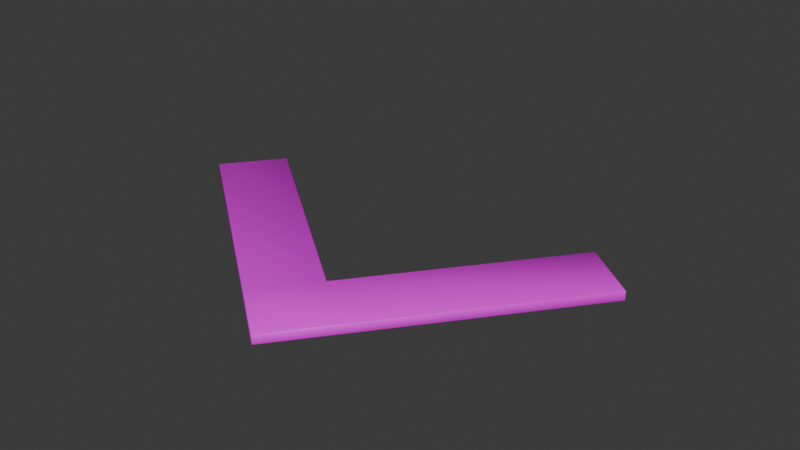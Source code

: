 # Source: LRuler.blend  (saved by Blender 4.3.34; exported with 4.5.12 LTS)
import bpy
from mathutils import Matrix  # noqa: F401  (used for matrix-valued properties, if any)

bpy.ops.wm.read_factory_settings(use_empty=True)
scene = bpy.context.scene
scene.name = 'Scene'

# ---- collections
col_collection = bpy.data.collections.new('Collection'); scene.collection.children.link(col_collection)

# ---- images (referenced by path relative to the original .blend; pixels are not part of the script)
import os
ASSET_DIR = os.environ.get("B2B_ASSET_DIR", "")  # directory of the original .blend (textures are referenced by path, not embedded)
HERE = os.path.dirname(os.path.abspath(__file__))  # packed textures are extracted next to this script under _unpacked/

def load_image(name, relpath, width, height, colorspace="sRGB"):
    """Load a texture the original file referenced (path relative to the .blend, or extracted next to this script)."""
    p = next((c for c in (os.path.join(HERE, relpath), os.path.join(ASSET_DIR, relpath)) if relpath and os.path.exists(c)), "")
    if p:
        img = bpy.data.images.load(p, check_existing=True)
        img.name = name
    else:  # same state as the original file: an image datablock whose file is absent (Cycles renders it pink)
        img = bpy.data.images.new(name, width, height)
        img.source = "FILE"
        img.filepath = "//" + (relpath or name)
    img.colorspace_settings.name = colorspace
    return img
img_lruler_img = load_image('LRuler_img', 'rulermap.png', 1024, 1024, 'sRGB')

# ---- materials (node trees are filled in below, after node groups)
mat_material_001 = bpy.data.materials.new('Material.001')

# ---- material node trees
mat_material_001.use_nodes = True; mat_material_001.node_tree.nodes.clear()
_N = mat_material_001.node_tree.nodes; _L = mat_material_001.node_tree.links
n0 = _N.new('ShaderNodeBsdfPrincipled'); n0.name = 'Principled BSDF'; n0.location = (10, 300)
n1 = _N.new('ShaderNodeOutputMaterial'); n1.name = 'Material Output'; n1.location = (300, 300)
n2 = _N.new('ShaderNodeTexImage'); n2.name = 'Image Texture.001'; n2.location = (-304, 224)
n2.image = img_lruler_img
_L.new(n0.outputs[0], n1.inputs[0])
_L.new(n2.outputs[0], n0.inputs[0])
n1.is_active_output = True

# ---- world
world_world = bpy.data.worlds.new('World'); scene.world = world_world
world_world.use_nodes = True; world_world.node_tree.nodes.clear()
_N = world_world.node_tree.nodes; _L = world_world.node_tree.links
n0 = _N.new('ShaderNodeOutputWorld'); n0.name = 'World Output'; n0.location = (300, 300)
n1 = _N.new('ShaderNodeBackground'); n1.name = 'Background'; n1.location = (10, 300)
n1.inputs[0].default_value = (0.05088, 0.05088, 0.05088, 1.0)
_L.new(n1.outputs[0], n0.inputs[0])
n0.is_active_output = True
world_world.color = (0.05088, 0.05088, 0.05088)
world_world.sun_shadow_jitter_overblur = 0.0

# ---- meshes
me_plane_001 = bpy.data.meshes.new('Plane.001')
me_plane_001.from_pydata([(-0.3623, -0.1834, 0.007), (-0.3613, -0.1844, 0.007), (-0.3613, -0.1834, 0.008), (0.1935, -0.1844, 0.007), (0.1945, -0.1834, 0.007), (0.1935, -0.1834, 0.008), (-0.3623, -0.06699, 0.007), (-0.3613, -0.06699, 0.008), (-0.3613, -0.06599, 0.007), (0.1945, -0.06599, 0.007), (0.1935, -0.06599, 0.008), (0.07714, -0.1834, 0.008), (0.07714, -0.1844, 0.007), (0.07614, -0.06599, 0.007), (0.07814, -0.06699, 0.008), (0.07714, -0.06499, 0.007), (0.1935, 0.334, 0.007), (0.1935, 0.333, 0.008), (0.1945, 0.333, 0.007), (0.07814, 0.334, 0.007), (0.07714, 0.333, 0.007), (0.07814, 0.333, 0.008), (-0.3623, -0.1834, -0.007), (-0.3613, -0.1834, -0.008), (-0.3613, -0.1844, -0.007), (0.1935, -0.1844, -0.007), (0.1935, -0.1834, -0.008), (0.1945, -0.1834, -0.007), (-0.3623, -0.06699, -0.007), (-0.3613, -0.06599, -0.007), (-0.3613, -0.06699, -0.008), (0.1935, -0.06599, -0.008), (0.1945, -0.06599, -0.007), (0.07714, -0.1844, -0.007), (0.07714, -0.1834, -0.008), (0.07614, -0.06599, -0.007), (0.07714, -0.06499, -0.007), (0.07814, -0.06699, -0.008), (0.1935, 0.334, -0.007), (0.1945, 0.333, -0.007), (0.1935, 0.333, -0.008), (0.07814, 0.334, -0.007), (0.07814, 0.333, -0.008), (0.07714, 0.333, -0.007)], [], [(9, 4, 27, 32), (12, 1, 24, 33), (18, 9, 32, 39), (37, 42, 40, 31), (34, 37, 31, 26), (2, 11, 14, 7), (11, 5, 10, 14), (8, 13, 35, 29), (14, 10, 17, 21), (3, 12, 33, 25), (23, 30, 37, 34), (15, 20, 43, 36), (19, 16, 38, 41), (0, 1, 2), (3, 4, 5), (6, 7, 8), (13, 14, 15), (16, 17, 18), (19, 20, 21), (22, 23, 24), (25, 26, 27), (28, 29, 30), (35, 36, 37), (38, 39, 40), (41, 42, 43), (6, 0, 2, 7), (12, 3, 5, 11), (4, 9, 10, 5), (13, 8, 7, 14), (1, 12, 11, 2), (16, 19, 21, 17), (9, 18, 17, 10), (20, 15, 14, 21), (30, 23, 22, 28), (34, 26, 25, 33), (26, 31, 32, 27), (37, 30, 29, 35), (23, 34, 33, 24), (40, 42, 41, 38), (31, 40, 39, 32), (42, 37, 36, 43), (0, 22, 24, 1), (3, 25, 27, 4), (8, 29, 28, 6), (15, 36, 35, 13), (18, 39, 38, 16), (19, 41, 43, 20), (0, 6, 28, 22)])
me_plane_001.polygons.foreach_set('use_smooth', [True] * 48)
_uv = me_plane_001.uv_layers.new(name='UVMap')
_uv.uv.foreach_set('vector', [0.2945, 0.2985, 0.2945, 0.1107, 0.2945, 0.1107, 0.2945, 0.2985, 0.1078, 0.3017, 0.1112, 0.8965, 0.1112, 0.8965, 0.1078, 0.3017, 0.8921, 0.1081, 0.297, 0.1113, 0.297, 0.1113, 0.8921, 0.1081, 0.2955, 0.2959, 0.8921, 0.2959, 0.8921, 0.1097, 0.297, 0.1129, 0.1067, 0.1107, 0.1083, 0.2969, 0.2929, 0.2985, 0.2929, 0.1107, 0.1127, 0.8965, 0.1094, 0.3018, 0.2954, 0.3014, 0.2954, 0.8965, 0.1067, 0.1107, 0.2929, 0.1107, 0.2929, 0.2985, 0.1083, 0.2969, 0.297, 0.8965, 0.297, 0.3041, 0.297, 0.3041, 0.297, 0.8965, 0.2955, 0.2959, 0.297, 0.1129, 0.8921, 0.1097, 0.8921, 0.2959, 0.2929, 0.1091, 0.1067, 0.1091, 0.1067, 0.1091, 0.2929, 0.1091, 0.1127, 0.8965, 0.2954, 0.8965, 0.2954, 0.3014, 0.1094, 0.3018, 0.2985, 0.2975, 0.8921, 0.2975, 0.8921, 0.2975, 0.2985, 0.2975, 0.8936, 0.2959, 0.8936, 0.1097, 0.8936, 0.1097, 0.8936, 0.2959, 0.1127, 0.8978, 0.1112, 0.8965, 0.1127, 0.8965, 0.2929, 0.1091, 0.2945, 0.1107, 0.2929, 0.1107, 0.2954, 0.8978, 0.2954, 0.8965, 0.297, 0.8965, 0.297, 0.3041, 0.297, 0.3027, 0.297, 0.3027, 0.8936, 0.1097, 0.8921, 0.1097, 0.8921, 0.1081, 0.8936, 0.2959, 0.8921, 0.2975, 0.8921, 0.2959, 0.1127, 0.8978, 0.1127, 0.8965, 0.1112, 0.8965, 0.2929, 0.1091, 0.2929, 0.1107, 0.2945, 0.1107, 0.2954, 0.8978, 0.297, 0.8965, 0.2954, 0.8965, 0.297, 0.3041, 0.297, 0.3027, 0.297, 0.3027, 0.8936, 0.1097, 0.8921, 0.1081, 0.8921, 0.1097, 0.8936, 0.2959, 0.8921, 0.2959, 0.8921, 0.2975, 0.2954, 0.8978, 0.1127, 0.8978, 0.1127, 0.8965, 0.2954, 0.8965, 0.1067, 0.1091, 0.2929, 0.1091, 0.2929, 0.1107, 0.1067, 0.1107, 0.2945, 0.1107, 0.2945, 0.2985, 0.2929, 0.2985, 0.2929, 0.1107, 0.297, 0.3041, 0.297, 0.8965, 0.2954, 0.8965, 0.2954, 0.3014, 0.1112, 0.8965, 0.1078, 0.3017, 0.1094, 0.3018, 0.1127, 0.8965, 0.8936, 0.1097, 0.8936, 0.2959, 0.8921, 0.2959, 0.8921, 0.1097, 0.297, 0.1113, 0.8921, 0.1081, 0.8921, 0.1097, 0.297, 0.1129, 0.8921, 0.2975, 0.2985, 0.2975, 0.2955, 0.2959, 0.8921, 0.2959, 0.2954, 0.8965, 0.1127, 0.8965, 0.1127, 0.8978, 0.2954, 0.8978, 0.1067, 0.1107, 0.2929, 0.1107, 0.2929, 0.1091, 0.1067, 0.1091, 0.2929, 0.1107, 0.2929, 0.2985, 0.2945, 0.2985, 0.2945, 0.1107, 0.2954, 0.3014, 0.2954, 0.8965, 0.297, 0.8965, 0.297, 0.3041, 0.1127, 0.8965, 0.1094, 0.3018, 0.1078, 0.3017, 0.1112, 0.8965, 0.8921, 0.1097, 0.8921, 0.2959, 0.8936, 0.2959, 0.8936, 0.1097, 0.297, 0.1129, 0.8921, 0.1097, 0.8921, 0.1081, 0.297, 0.1113, 0.8921, 0.2959, 0.2955, 0.2959, 0.2985, 0.2975, 0.8921, 0.2975, 0.1127, 0.8978, 0.1127, 0.8978, 0.1112, 0.8965, 0.1112, 0.8965, 0.2929, 0.1091, 0.2929, 0.1091, 0.2945, 0.1107, 0.2945, 0.1107, 0.297, 0.8965, 0.297, 0.8965, 0.2954, 0.8978, 0.2954, 0.8978, 0.297, 0.3027, 0.297, 0.3027, 0.297, 0.3041, 0.297, 0.3041, 0.8921, 0.1081, 0.8921, 0.1081, 0.8936, 0.1097, 0.8936, 0.1097, 0.8936, 0.2959, 0.8936, 0.2959, 0.8921, 0.2975, 0.8921, 0.2975, 0.1127, 0.8978, 0.2954, 0.8978, 0.2954, 0.8978, 0.1127, 0.8978])
me_plane_001.materials.append(mat_material_001)
me_plane_001.update()

# ---- objects
ob_lruler = bpy.data.objects.new('Lruler', me_plane_001)

# ---- transforms, parenting, visibility, modifiers, constraints
ob_lruler.location = (0.0, 0.0, 0.0)
ob_lruler.rotation_euler = (0.0, -0.0, -0.6585)

# ---- collection membership
col_collection.objects.link(ob_lruler)

# ---- scene / render settings (as saved in the file)
scene.frame_start = 1; scene.frame_end = 250; scene.frame_set(1)
scene.render.engine = 'CYCLES'
scene.cycles.bake_type = 'DIFFUSE'
bpy.context.view_layer.update()

# ---- added for rendering (the .blend has no active camera and no usable light): camera, sun
cam_auto = bpy.data.cameras.new('AutoCamera')
cam_auto.lens = 50.0
cam_auto.sensor_width = 36.0
cam_auto.clip_end = 1000.0
ob_auto_camera = bpy.data.objects.new('AutoCamera', cam_auto)
scene.collection.objects.link(ob_auto_camera)
ob_auto_camera.location = (0.966316, -1.07377, 0.789526)
ob_auto_camera.rotation_euler = (1.09748, -7.21219e-08, 0.694738)
scene.camera = ob_auto_camera
light_auto_sun = bpy.data.lights.new('AutoSun', 'SUN')
light_auto_sun.energy = 3.0
light_auto_sun.angle = 0.0523599
ob_auto_sun = bpy.data.objects.new('AutoSun', light_auto_sun)
scene.collection.objects.link(ob_auto_sun)
ob_auto_sun.rotation_euler = (0.872665, 0.174533, 0.523599)
bpy.context.view_layer.update()
